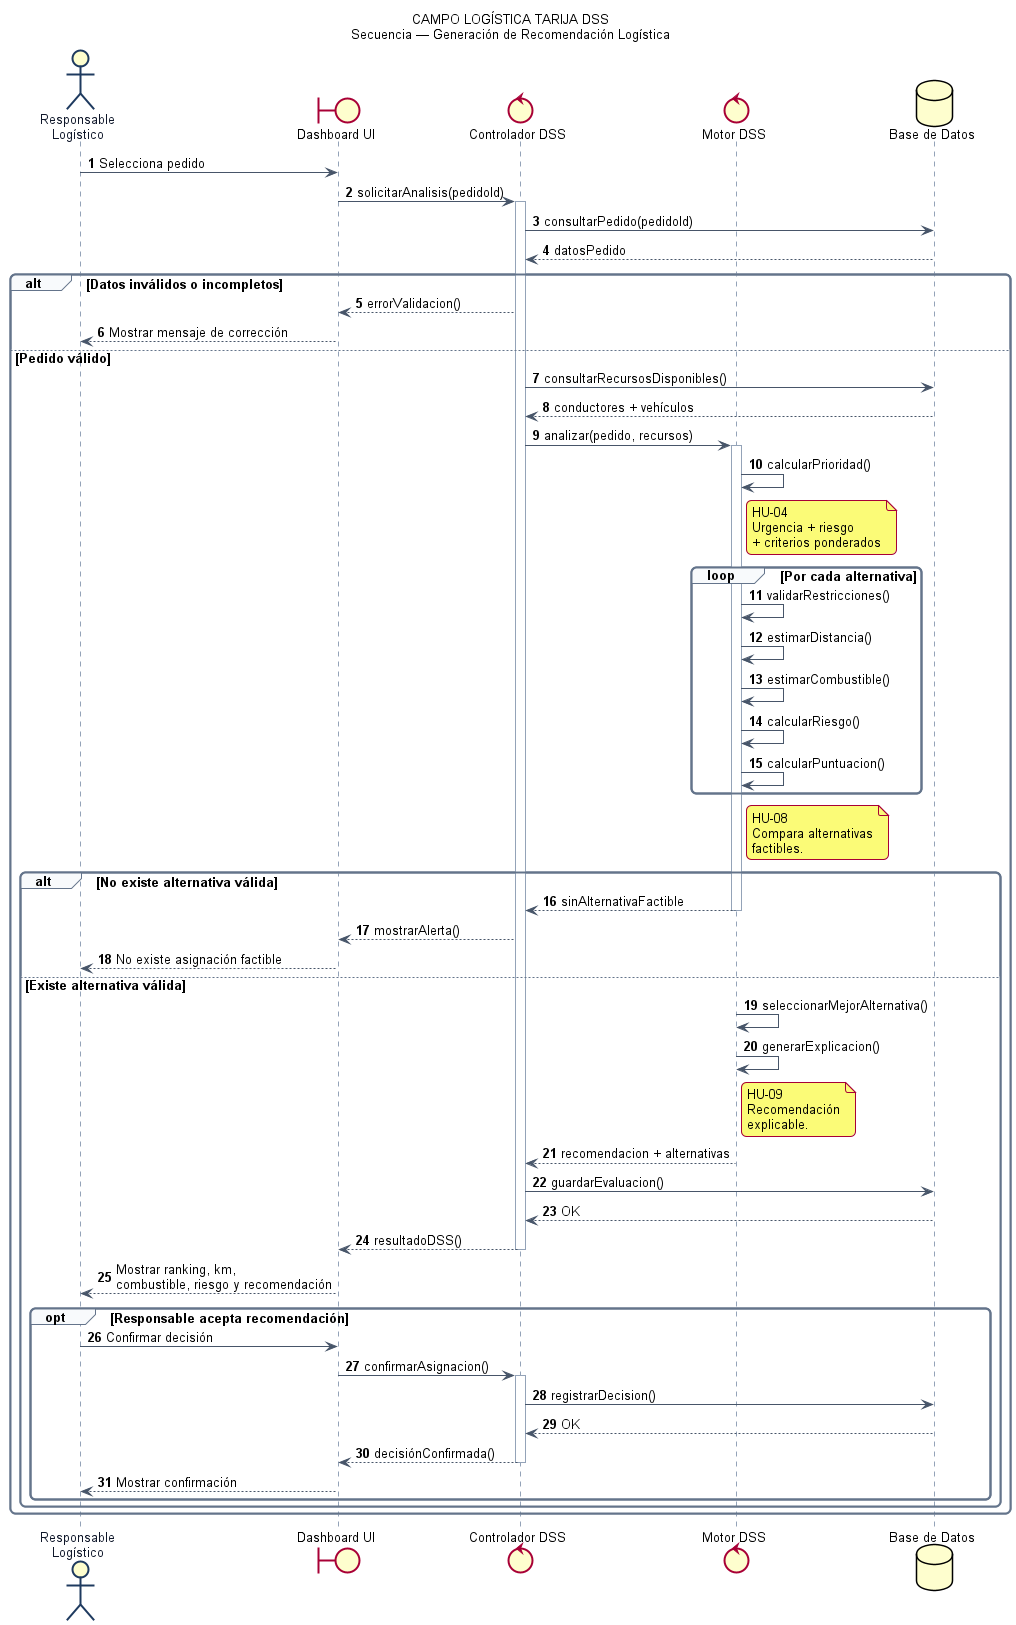

The diagram above was rendered by PlantUML. Its source (embedded in the PNG):
@startuml
title CAMPO LOGÍSTICA TARIJA DSS\nSecuencia — Generación de Recomendación Logística

skinparam backgroundColor white
skinparam shadowing false
skinparam roundcorner 10
skinparam defaultFontName Arial
skinparam defaultFontSize 13
skinparam ArrowColor #475569

skinparam sequence {
  ActorBorderColor #1E3A5F
  ActorFontColor #0F172A
  LifeLineBorderColor #94A3B8
  LifeLineBackgroundColor white
  ParticipantBorderColor #2563EB
  ParticipantBackgroundColor #EFF6FF
  ParticipantFontColor #0F172A
  GroupBorderColor #64748B
  GroupBackgroundColor #F8FAFC
}

autonumber

actor "Responsable\nLogístico" as Usuario
boundary "Dashboard UI" as UI
control "Controlador DSS" as API
control "Motor DSS" as DSS
database "Base de Datos" as BD

Usuario -> UI : Selecciona pedido
UI -> API : solicitarAnalisis(pedidoId)

activate API

API -> BD : consultarPedido(pedidoId)
BD --> API : datosPedido

alt Datos inválidos o incompletos

    API --> UI : errorValidacion()
    UI --> Usuario : Mostrar mensaje de corrección

else Pedido válido

    API -> BD : consultarRecursosDisponibles()
    BD --> API : conductores + vehículos

    API -> DSS : analizar(pedido, recursos)

    activate DSS

    DSS -> DSS : calcularPrioridad()

    note right of DSS
      HU-04
      Urgencia + riesgo
      + criterios ponderados
    end note

    loop Por cada alternativa
        DSS -> DSS : validarRestricciones()
        DSS -> DSS : estimarDistancia()
        DSS -> DSS : estimarCombustible()
        DSS -> DSS : calcularRiesgo()
        DSS -> DSS : calcularPuntuacion()
    end

    note right of DSS
      HU-08
      Compara alternativas
      factibles.
    end note

    alt No existe alternativa válida

        DSS --> API : sinAlternativaFactible
        deactivate DSS

        API --> UI : mostrarAlerta()
        UI --> Usuario : No existe asignación factible

    else Existe alternativa válida

        DSS -> DSS : seleccionarMejorAlternativa()
        DSS -> DSS : generarExplicacion()

        note right of DSS
          HU-09
          Recomendación
          explicable.
        end note

        DSS --> API : recomendacion + alternativas
        deactivate DSS

        API -> BD : guardarEvaluacion()
        BD --> API : OK

        API --> UI : resultadoDSS()
        deactivate API

        UI --> Usuario : Mostrar ranking, km,\ncombustible, riesgo y recomendación

        opt Responsable acepta recomendación

            Usuario -> UI : Confirmar decisión
            UI -> API : confirmarAsignacion()
            activate API

            API -> BD : registrarDecision()
            BD --> API : OK

            API --> UI : decisiónConfirmada()
            deactivate API

            UI --> Usuario : Mostrar confirmación

        end

    end

end

@enduml